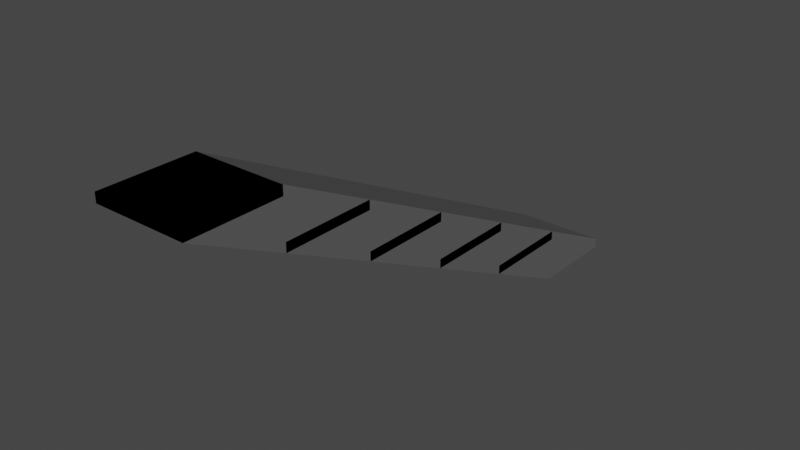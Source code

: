 # Source: GlowingFloatingStaircase.blend  (saved by Blender 2.93.21; exported with 4.5.12 LTS)
import bpy
from mathutils import Matrix  # noqa: F401  (used for matrix-valued properties, if any)

bpy.ops.wm.read_factory_settings(use_empty=True)
scene = bpy.context.scene
scene.name = 'Scene'

# ---- collections
col_collection = bpy.data.collections.new('Collection'); scene.collection.children.link(col_collection)

# ---- materials (node trees are filled in below, after node groups)
mat_stairbody = bpy.data.materials.new('StairBody')
mat_stairbody.alpha_threshold = 0.0
mat_stairbody.use_transparent_shadow = False
mat_stairbody.diffuse_color = (0.1193, 0.1193, 0.1193, 1.0)
mat_stairbody.line_color = (0.0, 0.0, 0.0, 1.0)
mat_glow = bpy.data.materials.new('Glow')
mat_glow.use_transparent_shadow = False

# ---- material node trees

# ---- world
world_world = bpy.data.worlds.new('World'); scene.world = world_world
world_world.use_nodes = True; world_world.node_tree.nodes.clear()
_N = world_world.node_tree.nodes; _L = world_world.node_tree.links
n0 = _N.new('ShaderNodeOutputWorld'); n0.name = 'World Output'; n0.location = (300, 300)
n1 = _N.new('ShaderNodeBackground'); n1.name = 'Background'; n1.location = (10, 300)
n1.inputs[0].default_value = (0.05088, 0.05088, 0.05088, 1.0)
_L.new(n1.outputs[0], n0.inputs[0])
n0.is_active_output = True
world_world.color = (0.05088, 0.05088, 0.05088)
world_world.use_sun_shadow = False
world_world.sun_shadow_jitter_overblur = 0.0

# ---- meshes
me_staircase = bpy.data.meshes.new('Staircase')
me_staircase.from_pydata([(1.0, 1.0, 0.1), (1.0, 1.0, -0.1), (1.0, -1.0, 0.1), (1.0, -1.0, -0.1), (-1.0, 1.0, 0.1), (-1.0, 1.0, -0.1), (-1.0, -1.0, 0.1), (-1.0, -1.0, -0.1), (1.0, -1.0, 1.1), (1.0, -1.0, 0.9), (1.0, -3.0, 1.1), (1.0, -3.0, 0.9), (-1.0, -1.0, 1.1), (-1.0, -1.0, 0.9), (-1.0, -3.0, 1.1), (-1.0, -3.0, 0.9), (1.0, -3.0, 2.1), (1.0, -3.0, 1.9), (1.0, -5.0, 2.1), (1.0, -5.0, 1.9), (-1.0, -3.0, 2.1), (-1.0, -3.0, 1.9), (-1.0, -5.0, 2.1), (-1.0, -5.0, 1.9), (1.0, -5.0, 3.1), (1.0, -5.0, 2.9), (1.0, -7.0, 3.1), (1.0, -7.0, 2.9), (-1.0, -5.0, 3.1), (-1.0, -5.0, 2.9), (-1.0, -7.0, 3.1), (-1.0, -7.0, 2.9), (1.0, -7.0, 4.1), (1.0, -7.0, 3.9), (1.0, -9.0, 4.1), (1.0, -9.0, 3.9), (-1.0, -7.0, 4.1), (-1.0, -7.0, 3.9), (-1.0, -9.0, 4.1), (-1.0, -9.0, 3.9), (-1.0, 1.0, -0.04), (-1.0, -1.0, -0.04), (1.0, 1.0, -0.04), (1.0, 1.0, 0.04), (-1.0, -1.0, 0.04), (1.0, -1.0, 0.04), (1.0, -1.0, -0.04), (-1.0, 1.0, 0.04), (-1.0, -1.0, 0.96), (-1.0, -3.0, 0.96), (1.0, -1.0, 0.96), (1.0, -1.0, 1.04), (-1.0, -3.0, 1.04), (1.0, -3.0, 1.04), (1.0, -3.0, 0.96), (-1.0, -1.0, 1.04), (-1.0, -3.0, 1.96), (-1.0, -5.0, 1.96), (1.0, -3.0, 1.96), (1.0, -3.0, 2.04), (-1.0, -5.0, 2.04), (1.0, -5.0, 2.04), (1.0, -5.0, 1.96), (-1.0, -3.0, 2.04), (-1.0, -5.0, 2.96), (-1.0, -7.0, 2.96), (1.0, -5.0, 2.96), (1.0, -5.0, 3.04), (-1.0, -7.0, 3.04), (1.0, -7.0, 3.04), (1.0, -7.0, 2.96), (-1.0, -5.0, 3.04), (-1.0, -7.0, 3.96), (-1.0, -9.0, 3.96), (1.0, -7.0, 3.96), (1.0, -7.0, 4.04), (-1.0, -9.0, 4.04), (1.0, -9.0, 4.04), (1.0, -9.0, 3.96), (-1.0, -7.0, 4.04)], [], [(0, 4, 6, 2), (0, 2, 45, 43), (6, 4, 47, 44), (5, 1, 3, 7), (5, 7, 41, 40), (3, 1, 42, 46), (8, 12, 14, 10), (11, 9, 50, 54), (10, 14, 52, 53), (13, 9, 11, 15), (15, 11, 54, 49), (12, 8, 51, 55), (16, 20, 22, 18), (20, 16, 59, 63), (17, 21, 56, 58), (21, 17, 19, 23), (16, 18, 61, 59), (22, 20, 63, 60), (24, 28, 30, 26), (27, 25, 66, 70), (26, 30, 68, 69), (29, 25, 27, 31), (31, 27, 70, 65), (28, 24, 67, 71), (32, 36, 38, 34), (36, 32, 75, 79), (33, 37, 72, 74), (37, 33, 35, 39), (32, 34, 77, 75), (38, 36, 79, 76), (46, 45, 44, 41), (41, 44, 47, 40), (42, 43, 45, 46), (40, 47, 43, 42), (1, 5, 40, 42), (4, 0, 43, 47), (7, 3, 46, 41), (2, 6, 44, 45), (54, 53, 52, 49), (49, 52, 55, 48), (50, 51, 53, 54), (48, 55, 51, 50), (13, 15, 49, 48), (14, 12, 55, 52), (8, 10, 53, 51), (9, 13, 48, 50), (62, 61, 60, 57), (57, 60, 63, 56), (58, 59, 61, 62), (56, 63, 59, 58), (23, 19, 62, 57), (18, 22, 60, 61), (19, 17, 58, 62), (21, 23, 57, 56), (70, 69, 68, 65), (65, 68, 71, 64), (66, 67, 69, 70), (64, 71, 67, 66), (29, 31, 65, 64), (30, 28, 71, 68), (24, 26, 69, 67), (25, 29, 64, 66), (78, 77, 76, 73), (73, 76, 79, 72), (74, 75, 77, 78), (72, 79, 75, 74), (39, 35, 78, 73), (34, 38, 76, 77), (35, 33, 74, 78), (37, 39, 73, 72)])
me_staircase.polygons.foreach_set('material_index', [0, 0, 0, 0, 0, 0, 0, 0, 0, 0, 0, 0, 0, 0, 0, 0, 0, 0, 0, 0, 0, 0, 0, 0, 0, 0, 0, 0, 0, 0, 1, 1, 1, 1, 0, 0, 0, 0, 1, 1, 1, 1, 0, 0, 0, 0, 1, 1, 1, 1, 0, 0, 0, 0, 1, 1, 1, 1, 0, 0, 0, 0, 1, 1, 1, 1, 0, 0, 0, 0])
_uv = me_staircase.uv_layers.new(name='UVMap')
_uv.uv.foreach_set('vector', [0.007485, 0.007485, 0.2425, 0.007485, 0.2425, 0.2425, 0.007485, 0.2425, 0.796, 0.4925, 0.796, 0.2575, 0.803, 0.2575, 0.803, 0.4925, 0.796, 0.7425, 0.796, 0.5075, 0.803, 0.5075, 0.803, 0.7425, 0.2575, 0.2575, 0.4925, 0.2575, 0.4925, 0.4925, 0.2575, 0.4925, 0.8195, 0.5075, 0.8195, 0.7425, 0.8124, 0.7425, 0.8124, 0.5075, 0.8195, 0.2575, 0.8195, 0.4925, 0.8124, 0.4925, 0.8124, 0.2575, 0.4925, 0.5075, 0.4925, 0.7425, 0.2575, 0.7425, 0.2575, 0.5075, 0.781, 0.007485, 0.781, 0.2425, 0.7739, 0.2425, 0.7739, 0.007485, 0.9114, 0.4925, 0.9114, 0.2575, 0.9184, 0.2575, 0.9184, 0.4925, 0.7425, 0.2575, 0.7425, 0.4925, 0.5075, 0.4925, 0.5075, 0.2575, 0.9349, 0.2575, 0.9349, 0.4925, 0.9278, 0.4925, 0.9278, 0.2575, 0.7575, 0.4775, 0.7575, 0.2425, 0.7645, 0.2425, 0.7645, 0.4775, 0.2425, 0.5075, 0.2425, 0.7425, 0.007485, 0.7425, 0.007485, 0.5075, 0.9499, 0.2425, 0.9499, 0.007485, 0.9569, 0.007485, 0.9569, 0.2425, 0.9734, 0.007485, 0.9734, 0.2425, 0.9663, 0.2425, 0.9663, 0.007485, 0.2425, 0.2575, 0.2425, 0.4925, 0.007485, 0.4925, 0.007485, 0.2575, 0.796, 0.2425, 0.796, 0.007485, 0.803, 0.007485, 0.803, 0.2425, 0.8729, 0.2425, 0.8729, 0.007485, 0.88, 0.007485, 0.88, 0.2425, 0.7425, 0.007485, 0.7425, 0.2425, 0.5075, 0.2425, 0.5075, 0.007485, 0.8579, 0.5075, 0.8579, 0.7425, 0.8509, 0.7425, 0.8509, 0.5075, 0.7575, 0.9626, 0.7575, 0.7275, 0.7645, 0.7275, 0.7645, 0.9626, 0.4925, 0.007485, 0.4925, 0.2425, 0.2575, 0.2425, 0.2575, 0.007485, 0.781, 0.7275, 0.781, 0.9626, 0.7739, 0.9626, 0.7739, 0.7275, 0.9114, 0.2425, 0.9114, 0.007485, 0.9184, 0.007485, 0.9184, 0.2425, 0.2425, 0.7575, 0.2425, 0.9925, 0.007485, 0.9925, 0.007485, 0.7575, 0.8729, 0.7425, 0.8729, 0.5075, 0.88, 0.5075, 0.88, 0.7425, 0.8964, 0.5075, 0.8964, 0.7425, 0.8894, 0.7425, 0.8894, 0.5075, 0.7425, 0.5075, 0.7425, 0.7425, 0.5075, 0.7425, 0.5075, 0.5075, 0.9499, 0.7425, 0.9499, 0.5075, 0.9569, 0.5075, 0.9569, 0.7425, 0.2575, 0.9925, 0.2575, 0.7575, 0.2645, 0.7575, 0.2645, 0.9925, 0.8509, 0.2425, 0.8415, 0.2425, 0.8415, 0.007485, 0.8509, 0.007485, 0.8124, 0.7425, 0.803, 0.7425, 0.803, 0.5075, 0.8124, 0.5075, 0.8124, 0.4925, 0.803, 0.4925, 0.803, 0.2575, 0.8124, 0.2575, 0.8509, 0.4925, 0.8415, 0.4925, 0.8415, 0.2575, 0.8509, 0.2575, 0.8579, 0.2575, 0.8579, 0.4925, 0.8509, 0.4925, 0.8509, 0.2575, 0.8344, 0.4925, 0.8344, 0.2575, 0.8415, 0.2575, 0.8415, 0.4925, 0.8579, 0.007485, 0.8579, 0.2425, 0.8509, 0.2425, 0.8509, 0.007485, 0.8344, 0.2425, 0.8344, 0.007485, 0.8415, 0.007485, 0.8415, 0.2425, 0.9278, 0.4925, 0.9184, 0.4925, 0.9184, 0.2575, 0.9278, 0.2575, 0.7739, 0.7126, 0.7645, 0.7126, 0.7645, 0.4775, 0.7739, 0.4775, 0.7739, 0.2425, 0.7645, 0.2425, 0.7645, 0.007485, 0.7739, 0.007485, 0.7739, 0.4775, 0.7645, 0.4775, 0.7645, 0.2425, 0.7739, 0.2425, 0.781, 0.4775, 0.781, 0.7126, 0.7739, 0.7126, 0.7739, 0.4775, 0.7575, 0.7126, 0.7575, 0.4775, 0.7645, 0.4775, 0.7645, 0.7126, 0.7575, 0.2425, 0.7575, 0.007485, 0.7645, 0.007485, 0.7645, 0.2425, 0.781, 0.2425, 0.781, 0.4775, 0.7739, 0.4775, 0.7739, 0.2425, 0.9278, 0.7425, 0.9184, 0.7425, 0.9184, 0.5075, 0.9278, 0.5075, 0.8894, 0.2425, 0.88, 0.2425, 0.88, 0.007485, 0.8894, 0.007485, 0.8124, 0.2425, 0.803, 0.2425, 0.803, 0.007485, 0.8124, 0.007485, 0.9663, 0.2425, 0.9569, 0.2425, 0.9569, 0.007485, 0.9663, 0.007485, 0.9349, 0.5075, 0.9349, 0.7425, 0.9278, 0.7425, 0.9278, 0.5075, 0.9114, 0.7425, 0.9114, 0.5075, 0.9184, 0.5075, 0.9184, 0.7425, 0.8195, 0.007485, 0.8195, 0.2425, 0.8124, 0.2425, 0.8124, 0.007485, 0.8964, 0.007485, 0.8964, 0.2425, 0.8894, 0.2425, 0.8894, 0.007485, 0.7739, 0.9626, 0.7645, 0.9626, 0.7645, 0.7275, 0.7739, 0.7275, 0.8894, 0.4925, 0.88, 0.4925, 0.88, 0.2575, 0.8894, 0.2575, 0.8509, 0.7425, 0.8415, 0.7425, 0.8415, 0.5075, 0.8509, 0.5075, 0.9278, 0.2425, 0.9184, 0.2425, 0.9184, 0.007485, 0.9278, 0.007485, 0.8964, 0.2575, 0.8964, 0.4925, 0.8894, 0.4925, 0.8894, 0.2575, 0.8729, 0.4925, 0.8729, 0.2575, 0.88, 0.2575, 0.88, 0.4925, 0.8344, 0.7425, 0.8344, 0.5075, 0.8415, 0.5075, 0.8415, 0.7425, 0.9349, 0.007485, 0.9349, 0.2425, 0.9278, 0.2425, 0.9278, 0.007485, 0.9663, 0.4925, 0.9569, 0.4925, 0.9569, 0.2575, 0.9663, 0.2575, 0.2739, 0.9925, 0.2645, 0.9925, 0.2645, 0.7575, 0.2739, 0.7575, 0.9663, 0.7425, 0.9569, 0.7425, 0.9569, 0.5075, 0.9663, 0.5075, 0.8894, 0.7425, 0.88, 0.7425, 0.88, 0.5075, 0.8894, 0.5075, 0.9734, 0.2575, 0.9734, 0.4925, 0.9663, 0.4925, 0.9663, 0.2575, 0.9499, 0.4925, 0.9499, 0.2575, 0.9569, 0.2575, 0.9569, 0.4925, 0.9734, 0.5075, 0.9734, 0.7425, 0.9663, 0.7425, 0.9663, 0.5075, 0.281, 0.7575, 0.281, 0.9925, 0.2739, 0.9925, 0.2739, 0.7575])
me_staircase.materials.append(mat_stairbody)
me_staircase.materials.append(mat_glow)
me_staircase.use_remesh_preserve_volume = False
me_staircase.use_remesh_preserve_attributes = False
me_staircase.use_mirror_vertex_groups = False
me_staircase.update()
me_collider = bpy.data.meshes.new('Collider')
me_collider.from_pydata([(1.0, 3.0, -0.9), (1.0, 3.0, -1.1), (1.0, 1.0, -1.1), (-1.0, 3.0, -0.9), (-1.0, 3.0, -1.1), (-1.0, 1.0, -1.1), (1.0, -7.0, 4.1), (1.0, -9.0, 4.1), (1.0, -9.0, 3.9), (-1.0, -7.0, 4.1), (-1.0, -9.0, 4.1), (-1.0, -9.0, 3.9)], [], [(4, 1, 2, 5), (4, 3, 0, 1), (6, 9, 10, 7), (8, 7, 10, 11), (1, 0, 6, 7, 8, 2), (4, 5, 11, 10, 9, 3), (0, 3, 9, 6), (2, 8, 11, 5)])
_uv = me_collider.uv_layers.new(name='UVMap')
_uv.uv.foreach_set('vector', [0.0, 0.0, 0.25, 0.0, 0.25, 0.25, 0.0, 0.25, 0.825, 0.25, 0.8, 0.25, 0.8, 0.0, 0.825, 0.0, 0.75, 0.0, 0.75, 0.25, 0.5, 0.25, 0.5, 0.0, 0.875, 0.75, 0.85, 0.75, 0.85, 0.5, 0.875, 0.5, 0.25, 0.0, 0.8, 0.0, 0.75, 0.0, 0.85, 0.75, 0.875, 0.75, 0.25, 0.25, 0.825, 0.25, 0.0, 0.25, 0.875, 0.5, 0.5, 0.25, 0.75, 0.25, 0.8, 0.25, 0.8, 0.0, 0.8, 0.25, 0.75, 0.25, 0.75, 0.0, 0.25, 0.25, 0.875, 0.75, 0.875, 0.5, 0.0, 0.25])
me_collider.materials.append(mat_stairbody)
me_collider.use_remesh_preserve_volume = False
me_collider.use_remesh_preserve_attributes = False
me_collider.use_mirror_vertex_groups = False
me_collider.update()

# ---- objects
ob_staircase = bpy.data.objects.new('Staircase', me_staircase)
ob_collider = bpy.data.objects.new('Collider', me_collider)

# ---- transforms, parenting, visibility, modifiers, constraints
ob_staircase.location = (0.0, 0.0, 0.0)
ob_staircase.lock_rotations_4d = False
ob_staircase.empty_display_type = 'ARROWS'
ob_staircase.lineart.crease_threshold = 0.0
ob_collider.location = (0.0, 0.0, 0.0)
ob_collider.lock_rotations_4d = False
ob_collider.empty_display_type = 'ARROWS'
ob_collider.lineart.crease_threshold = 0.0

# ---- collection membership
col_collection.objects.link(ob_staircase)
col_collection.objects.link(ob_collider)

# ---- scene / render settings (as saved in the file)
scene.frame_start = 1; scene.frame_end = 250; scene.frame_set(1)
scene.render.engine = 'BLENDER_EEVEE_NEXT'
scene.cycles.use_denoising = False
scene.cycles.samples = 128
scene.cycles.sampling_pattern = 'TABULATED_SOBOL'
scene.cycles.use_adaptive_sampling = False
scene.cycles.use_light_tree = False
scene.view_settings.view_transform = 'Filmic'
bpy.context.view_layer.update()

# ---- added for rendering (the .blend has no active camera and no usable light): camera, sun
cam_auto = bpy.data.cameras.new('AutoCamera')
cam_auto.lens = 50.0
cam_auto.sensor_width = 36.0
cam_auto.clip_end = 1000.0
ob_auto_camera = bpy.data.objects.new('AutoCamera', cam_auto)
scene.collection.objects.link(ob_auto_camera)
ob_auto_camera.location = (12.241, -17.6892, 11.2928)
ob_auto_camera.rotation_euler = (1.09748, -7.21219e-08, 0.694738)
scene.camera = ob_auto_camera
light_auto_sun = bpy.data.lights.new('AutoSun', 'SUN')
light_auto_sun.energy = 3.0
light_auto_sun.angle = 0.0523599
ob_auto_sun = bpy.data.objects.new('AutoSun', light_auto_sun)
scene.collection.objects.link(ob_auto_sun)
ob_auto_sun.rotation_euler = (0.872665, 0.174533, 0.523599)
bpy.context.view_layer.update()
